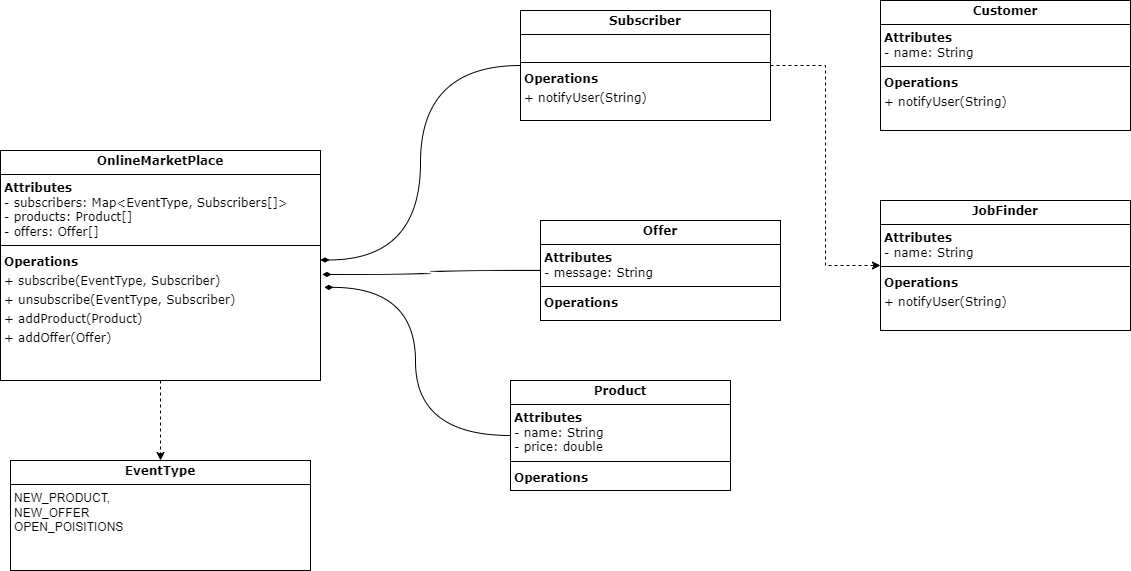

The diagram above was exported from draw.io. Its source (the exported page's mxGraphModel, read from the mxfile embedded in the PNG):
<mxGraphModel dx="780" dy="1673" grid="1" gridSize="10" guides="1" tooltips="1" connect="1" arrows="1" fold="1" page="1" pageScale="1" pageWidth="827" pageHeight="1169" math="0" shadow="0">
  <root>
    <mxCell id="0" />
    <mxCell id="1" parent="0" />
    <mxCell id="gVzFcrYbRiNoRpDDxLvw-5" value="" style="edgeStyle=orthogonalEdgeStyle;rounded=0;orthogonalLoop=1;jettySize=auto;html=1;dashed=1;" edge="1" parent="1" source="HbnkzG_qT7nh7EH9rmXn-1" target="gVzFcrYbRiNoRpDDxLvw-4">
      <mxGeometry relative="1" as="geometry" />
    </mxCell>
    <mxCell id="HbnkzG_qT7nh7EH9rmXn-1" value="&lt;p style=&quot;margin:0px;margin-top:4px;text-align:center;&quot;&gt;&lt;b&gt;&lt;font face=&quot;Verdana&quot;&gt;OnlineMarketPlace&lt;/font&gt;&lt;/b&gt;&lt;/p&gt;&lt;hr size=&quot;1&quot; style=&quot;border-style:solid;&quot;&gt;&lt;p style=&quot;margin:0px;margin-left:4px;&quot;&gt;&lt;span style=&quot;font-weight: 700; white-space-collapse: preserve;&quot;&gt;&lt;font style=&quot;font-size: 12px;&quot; face=&quot;Verdana&quot;&gt;Attributes&lt;/font&gt;&lt;/span&gt;&lt;/p&gt;&lt;p style=&quot;margin:0px;margin-left:4px;&quot;&gt;&lt;span style=&quot;white-space-collapse: preserve;&quot;&gt;&lt;font style=&quot;font-size: 12px;&quot; face=&quot;Verdana&quot;&gt;- subscribers: Map&amp;lt;EventType, Subscribers[]&amp;gt;&lt;br&gt;- products: Product[]&lt;br&gt;- offers: Offer[]&lt;/font&gt;&lt;/span&gt;&lt;br&gt;&lt;/p&gt;&lt;hr size=&quot;1&quot; style=&quot;border-style:solid;&quot;&gt;&lt;p style=&quot;margin:0px;margin-left:4px;&quot;&gt;&lt;font style=&quot;font-size: 12px;&quot; face=&quot;Verdana&quot;&gt;&lt;span style=&quot;overflow-wrap: anywhere; white-space-collapse: preserve; font-weight: bold; line-height: 19px;&quot; data-cacoo-text-style=&quot;{&amp;quot;index&amp;quot;:0,&amp;quot;font&amp;quot;:&amp;quot;Open Sans&amp;quot;,&amp;quot;size&amp;quot;:14,&amp;quot;color&amp;quot;:&amp;quot;000000&amp;quot;,&amp;quot;bold&amp;quot;:true,&amp;quot;italic&amp;quot;:false,&amp;quot;underline&amp;quot;:false,&amp;quot;strikeThrough&amp;quot;:false,&amp;quot;backgroundColor&amp;quot;:&amp;quot;&amp;quot;}&quot; class=&quot;text-edit&quot;&gt;Operations&lt;br&gt;&lt;/span&gt;&lt;span style=&quot;overflow-wrap: anywhere; white-space-collapse: preserve; line-height: 19px;&quot; data-cacoo-text-style=&quot;{&amp;quot;index&amp;quot;:11,&amp;quot;font&amp;quot;:&amp;quot;Open Sans&amp;quot;,&amp;quot;size&amp;quot;:14,&amp;quot;color&amp;quot;:&amp;quot;000000&amp;quot;,&amp;quot;bold&amp;quot;:false,&amp;quot;italic&amp;quot;:false,&amp;quot;underline&amp;quot;:false,&amp;quot;strikeThrough&amp;quot;:false,&amp;quot;backgroundColor&amp;quot;:&amp;quot;&amp;quot;}&quot; class=&quot;text-edit&quot;&gt;+ subscribe(EventType, S&lt;/span&gt;&lt;/font&gt;&lt;span style=&quot;font-family: Verdana; white-space-collapse: preserve; background-color: transparent; color: light-dark(rgb(0, 0, 0), rgb(255, 255, 255));&quot;&gt;ubscriber&lt;/span&gt;&lt;span style=&quot;white-space-collapse: preserve; font-family: Verdana; background-color: transparent; color: light-dark(rgb(0, 0, 0), rgb(255, 255, 255));&quot;&gt;)&lt;/span&gt;&lt;/p&gt;&lt;p style=&quot;margin:0px;margin-left:4px;&quot;&gt;&lt;font face=&quot;Verdana&quot;&gt;&lt;span style=&quot;overflow-wrap: anywhere; white-space-collapse: preserve; line-height: 19px;&quot; data-cacoo-text-style=&quot;{&amp;quot;index&amp;quot;:11,&amp;quot;font&amp;quot;:&amp;quot;Open Sans&amp;quot;,&amp;quot;size&amp;quot;:14,&amp;quot;color&amp;quot;:&amp;quot;000000&amp;quot;,&amp;quot;bold&amp;quot;:false,&amp;quot;italic&amp;quot;:false,&amp;quot;underline&amp;quot;:false,&amp;quot;strikeThrough&amp;quot;:false,&amp;quot;backgroundColor&amp;quot;:&amp;quot;&amp;quot;}&quot; class=&quot;text-edit&quot;&gt;+ unsubscribe(EventType, S&lt;/span&gt;&lt;/font&gt;&lt;span style=&quot;color: light-dark(rgb(0, 0, 0), rgb(255, 255, 255)); white-space-collapse: preserve; background-color: transparent; font-family: Verdana;&quot;&gt;ubscriber&lt;/span&gt;&lt;span style=&quot;color: light-dark(rgb(0, 0, 0), rgb(255, 255, 255)); white-space-collapse: preserve; background-color: transparent; font-family: Verdana;&quot;&gt;)&lt;/span&gt;&lt;span style=&quot;white-space-collapse: preserve; font-family: Verdana; background-color: transparent; color: light-dark(rgb(0, 0, 0), rgb(255, 255, 255));&quot;&gt;&lt;br&gt;&lt;/span&gt;&lt;/p&gt;&lt;p style=&quot;margin:0px;margin-left:4px;&quot;&gt;&lt;font style=&quot;font-size: 12px;&quot; face=&quot;Verdana&quot;&gt;&lt;span style=&quot;overflow-wrap: anywhere; white-space-collapse: preserve; line-height: 19px;&quot; data-cacoo-text-style=&quot;{&amp;quot;index&amp;quot;:11,&amp;quot;font&amp;quot;:&amp;quot;Open Sans&amp;quot;,&amp;quot;size&amp;quot;:14,&amp;quot;color&amp;quot;:&amp;quot;000000&amp;quot;,&amp;quot;bold&amp;quot;:false,&amp;quot;italic&amp;quot;:false,&amp;quot;underline&amp;quot;:false,&amp;quot;strikeThrough&amp;quot;:false,&amp;quot;backgroundColor&amp;quot;:&amp;quot;&amp;quot;}&quot; class=&quot;text-edit&quot;&gt;+ addProduct(Product)&lt;br&gt;+ addOffer(Offer)&lt;/span&gt;&lt;/font&gt;&lt;span style=&quot;overflow-wrap: anywhere; font-family: &amp;quot;Open Sans&amp;quot;; white-space-collapse: preserve; font-size: 14px; line-height: 19px;&quot; data-cacoo-text-style=&quot;{&amp;quot;index&amp;quot;:11,&amp;quot;font&amp;quot;:&amp;quot;Open Sans&amp;quot;,&amp;quot;size&amp;quot;:14,&amp;quot;color&amp;quot;:&amp;quot;000000&amp;quot;,&amp;quot;bold&amp;quot;:false,&amp;quot;italic&amp;quot;:false,&amp;quot;underline&amp;quot;:false,&amp;quot;strikeThrough&amp;quot;:false,&amp;quot;backgroundColor&amp;quot;:&amp;quot;&amp;quot;}&quot; class=&quot;text-edit&quot;&gt;&lt;br&gt;&lt;/span&gt;&lt;/p&gt;&lt;div&gt;&lt;span style=&quot;overflow-wrap: anywhere; font-family: &amp;quot;Open Sans&amp;quot;; white-space-collapse: preserve; font-size: 14px; line-height: 19px;&quot; data-cacoo-text-style=&quot;{&amp;quot;index&amp;quot;:11,&amp;quot;font&amp;quot;:&amp;quot;Open Sans&amp;quot;,&amp;quot;size&amp;quot;:14,&amp;quot;color&amp;quot;:&amp;quot;000000&amp;quot;,&amp;quot;bold&amp;quot;:false,&amp;quot;italic&amp;quot;:false,&amp;quot;underline&amp;quot;:false,&amp;quot;strikeThrough&amp;quot;:false,&amp;quot;backgroundColor&amp;quot;:&amp;quot;&amp;quot;}&quot; class=&quot;text-edit&quot;&gt;&lt;br&gt;&lt;/span&gt;&lt;/div&gt;" style="verticalAlign=top;align=left;overflow=fill;html=1;whiteSpace=wrap;" parent="1" vertex="1">
      <mxGeometry y="90" width="320" height="230" as="geometry" />
    </mxCell>
    <mxCell id="gVzFcrYbRiNoRpDDxLvw-3" style="edgeStyle=orthogonalEdgeStyle;rounded=0;orthogonalLoop=1;jettySize=auto;html=1;entryX=0;entryY=0.5;entryDx=0;entryDy=0;dashed=1;" edge="1" parent="1" source="HbnkzG_qT7nh7EH9rmXn-3" target="gVzFcrYbRiNoRpDDxLvw-2">
      <mxGeometry relative="1" as="geometry" />
    </mxCell>
    <mxCell id="HbnkzG_qT7nh7EH9rmXn-3" value="&lt;p style=&quot;margin:0px;margin-top:4px;text-align:center;&quot;&gt;&lt;font face=&quot;Verdana&quot;&gt;&lt;b&gt;Subscriber&lt;/b&gt;&lt;/font&gt;&lt;/p&gt;&lt;hr size=&quot;1&quot; style=&quot;border-style:solid;&quot;&gt;&lt;p style=&quot;margin:0px;margin-left:4px;&quot;&gt;&lt;br&gt;&lt;/p&gt;&lt;hr size=&quot;1&quot; style=&quot;border-style:solid;&quot;&gt;&lt;p style=&quot;margin:0px;margin-left:4px;&quot;&gt;&lt;font style=&quot;font-size: 12px;&quot; face=&quot;Verdana&quot;&gt;&lt;span style=&quot;overflow-wrap: anywhere; white-space-collapse: preserve; font-weight: bold; line-height: 19px;&quot; data-cacoo-text-style=&quot;{&amp;quot;index&amp;quot;:0,&amp;quot;font&amp;quot;:&amp;quot;Open Sans&amp;quot;,&amp;quot;size&amp;quot;:14,&amp;quot;color&amp;quot;:&amp;quot;000000&amp;quot;,&amp;quot;bold&amp;quot;:true,&amp;quot;italic&amp;quot;:false,&amp;quot;underline&amp;quot;:false,&amp;quot;strikeThrough&amp;quot;:false,&amp;quot;backgroundColor&amp;quot;:&amp;quot;&amp;quot;}&quot; class=&quot;text-edit&quot;&gt;Operations&lt;br&gt;&lt;/span&gt;&lt;span style=&quot;overflow-wrap: anywhere; white-space-collapse: preserve; line-height: 19px;&quot; data-cacoo-text-style=&quot;{&amp;quot;index&amp;quot;:11,&amp;quot;font&amp;quot;:&amp;quot;Open Sans&amp;quot;,&amp;quot;size&amp;quot;:14,&amp;quot;color&amp;quot;:&amp;quot;000000&amp;quot;,&amp;quot;bold&amp;quot;:false,&amp;quot;italic&amp;quot;:false,&amp;quot;underline&amp;quot;:false,&amp;quot;strikeThrough&amp;quot;:false,&amp;quot;backgroundColor&amp;quot;:&amp;quot;&amp;quot;}&quot; class=&quot;text-edit&quot;&gt;+ notifyUser(String)&lt;/span&gt;&lt;/font&gt;&lt;br&gt;&lt;/p&gt;&lt;div&gt;&lt;span style=&quot;overflow-wrap: anywhere; font-family: &amp;quot;Open Sans&amp;quot;; white-space-collapse: preserve; font-size: 14px; line-height: 19px;&quot; data-cacoo-text-style=&quot;{&amp;quot;index&amp;quot;:11,&amp;quot;font&amp;quot;:&amp;quot;Open Sans&amp;quot;,&amp;quot;size&amp;quot;:14,&amp;quot;color&amp;quot;:&amp;quot;000000&amp;quot;,&amp;quot;bold&amp;quot;:false,&amp;quot;italic&amp;quot;:false,&amp;quot;underline&amp;quot;:false,&amp;quot;strikeThrough&amp;quot;:false,&amp;quot;backgroundColor&amp;quot;:&amp;quot;&amp;quot;}&quot; class=&quot;text-edit&quot;&gt;&lt;span style=&quot;font-family: Verdana; font-size: 12px;&quot;&gt; &lt;/span&gt;&lt;br&gt;&lt;/span&gt;&lt;/div&gt;" style="verticalAlign=top;align=left;overflow=fill;html=1;whiteSpace=wrap;" parent="1" vertex="1">
      <mxGeometry x="520" y="-50" width="250" height="110" as="geometry" />
    </mxCell>
    <mxCell id="HbnkzG_qT7nh7EH9rmXn-4" value="&lt;p style=&quot;margin:0px;margin-top:4px;text-align:center;&quot;&gt;&lt;font face=&quot;Verdana&quot;&gt;&lt;b&gt;Product&lt;/b&gt;&lt;/font&gt;&lt;/p&gt;&lt;hr size=&quot;1&quot; style=&quot;border-style:solid;&quot;&gt;&lt;p style=&quot;margin:0px;margin-left:4px;&quot;&gt;&lt;span style=&quot;font-weight: 700; white-space-collapse: preserve;&quot;&gt;&lt;font style=&quot;font-size: 12px;&quot; face=&quot;Verdana&quot;&gt;Attributes&lt;/font&gt;&lt;/span&gt;&lt;/p&gt;&lt;p style=&quot;margin:0px;margin-left:4px;&quot;&gt;&lt;span style=&quot;white-space-collapse: preserve;&quot;&gt;&lt;font style=&quot;font-size: 12px;&quot; face=&quot;Verdana&quot;&gt;- name: String&lt;/font&gt;&lt;/span&gt;&lt;br&gt;&lt;/p&gt;&lt;p style=&quot;margin:0px;margin-left:4px;&quot;&gt;&lt;span style=&quot;font-family: Verdana; white-space-collapse: preserve;&quot;&gt;- price: double&lt;/span&gt;&lt;span style=&quot;white-space-collapse: preserve;&quot;&gt;&lt;font style=&quot;font-size: 12px;&quot; face=&quot;Verdana&quot;&gt;&lt;br&gt;&lt;/font&gt;&lt;/span&gt;&lt;/p&gt;&lt;hr size=&quot;1&quot; style=&quot;border-style:solid;&quot;&gt;&lt;p style=&quot;margin:0px;margin-left:4px;&quot;&gt;&lt;font style=&quot;font-size: 12px;&quot; face=&quot;Verdana&quot;&gt;&lt;span style=&quot;overflow-wrap: anywhere; white-space-collapse: preserve; font-weight: bold; line-height: 19px;&quot; data-cacoo-text-style=&quot;{&amp;quot;index&amp;quot;:0,&amp;quot;font&amp;quot;:&amp;quot;Open Sans&amp;quot;,&amp;quot;size&amp;quot;:14,&amp;quot;color&amp;quot;:&amp;quot;000000&amp;quot;,&amp;quot;bold&amp;quot;:true,&amp;quot;italic&amp;quot;:false,&amp;quot;underline&amp;quot;:false,&amp;quot;strikeThrough&amp;quot;:false,&amp;quot;backgroundColor&amp;quot;:&amp;quot;&amp;quot;}&quot; class=&quot;text-edit&quot;&gt;Operations&lt;br&gt;&lt;/span&gt;&lt;/font&gt;&lt;/p&gt;" style="verticalAlign=top;align=left;overflow=fill;html=1;whiteSpace=wrap;" parent="1" vertex="1">
      <mxGeometry x="510" y="320" width="220" height="110" as="geometry" />
    </mxCell>
    <mxCell id="HbnkzG_qT7nh7EH9rmXn-5" value="&lt;p style=&quot;margin:0px;margin-top:4px;text-align:center;&quot;&gt;&lt;font face=&quot;Verdana&quot;&gt;&lt;b&gt;Offer&lt;/b&gt;&lt;/font&gt;&lt;/p&gt;&lt;hr size=&quot;1&quot; style=&quot;border-style:solid;&quot;&gt;&lt;p style=&quot;margin:0px;margin-left:4px;&quot;&gt;&lt;span style=&quot;font-weight: 700; white-space-collapse: preserve;&quot;&gt;&lt;font style=&quot;font-size: 12px;&quot; face=&quot;Verdana&quot;&gt;Attributes&lt;/font&gt;&lt;/span&gt;&lt;/p&gt;&lt;p style=&quot;margin:0px;margin-left:4px;&quot;&gt;&lt;span style=&quot;white-space-collapse: preserve;&quot;&gt;&lt;font style=&quot;font-size: 12px;&quot; face=&quot;Verdana&quot;&gt;- message: String&lt;/font&gt;&lt;/span&gt;&lt;/p&gt;&lt;hr size=&quot;1&quot; style=&quot;border-style:solid;&quot;&gt;&lt;p style=&quot;margin:0px;margin-left:4px;&quot;&gt;&lt;font style=&quot;font-size: 12px;&quot; face=&quot;Verdana&quot;&gt;&lt;span style=&quot;overflow-wrap: anywhere; white-space-collapse: preserve; font-weight: bold; line-height: 19px;&quot; data-cacoo-text-style=&quot;{&amp;quot;index&amp;quot;:0,&amp;quot;font&amp;quot;:&amp;quot;Open Sans&amp;quot;,&amp;quot;size&amp;quot;:14,&amp;quot;color&amp;quot;:&amp;quot;000000&amp;quot;,&amp;quot;bold&amp;quot;:true,&amp;quot;italic&amp;quot;:false,&amp;quot;underline&amp;quot;:false,&amp;quot;strikeThrough&amp;quot;:false,&amp;quot;backgroundColor&amp;quot;:&amp;quot;&amp;quot;}&quot; class=&quot;text-edit&quot;&gt;Operations&lt;br&gt;&lt;/span&gt;&lt;/font&gt;&lt;/p&gt;" style="verticalAlign=top;align=left;overflow=fill;html=1;whiteSpace=wrap;" parent="1" vertex="1">
      <mxGeometry x="540" y="160" width="240" height="100" as="geometry" />
    </mxCell>
    <mxCell id="HbnkzG_qT7nh7EH9rmXn-11" style="rounded=0;orthogonalLoop=1;jettySize=auto;html=1;entryX=1;entryY=0.476;entryDx=0;entryDy=0;entryPerimeter=0;endArrow=diamondThin;endFill=1;edgeStyle=orthogonalEdgeStyle;curved=1;" parent="1" source="HbnkzG_qT7nh7EH9rmXn-3" target="HbnkzG_qT7nh7EH9rmXn-1" edge="1">
      <mxGeometry relative="1" as="geometry" />
    </mxCell>
    <mxCell id="HbnkzG_qT7nh7EH9rmXn-12" style="rounded=0;orthogonalLoop=1;jettySize=auto;html=1;entryX=1.006;entryY=0.539;entryDx=0;entryDy=0;entryPerimeter=0;endArrow=diamondThin;endFill=1;edgeStyle=orthogonalEdgeStyle;curved=1;" parent="1" source="HbnkzG_qT7nh7EH9rmXn-5" target="HbnkzG_qT7nh7EH9rmXn-1" edge="1">
      <mxGeometry relative="1" as="geometry" />
    </mxCell>
    <mxCell id="HbnkzG_qT7nh7EH9rmXn-13" style="rounded=0;orthogonalLoop=1;jettySize=auto;html=1;entryX=1.012;entryY=0.595;entryDx=0;entryDy=0;entryPerimeter=0;endArrow=diamondThin;endFill=1;edgeStyle=orthogonalEdgeStyle;curved=1;" parent="1" source="HbnkzG_qT7nh7EH9rmXn-4" target="HbnkzG_qT7nh7EH9rmXn-1" edge="1">
      <mxGeometry relative="1" as="geometry" />
    </mxCell>
    <mxCell id="gVzFcrYbRiNoRpDDxLvw-1" value="&lt;p style=&quot;margin:0px;margin-top:4px;text-align:center;&quot;&gt;&lt;font face=&quot;Verdana&quot;&gt;&lt;b&gt;Customer&lt;/b&gt;&lt;/font&gt;&lt;/p&gt;&lt;hr size=&quot;1&quot; style=&quot;border-style:solid;&quot;&gt;&lt;p style=&quot;margin:0px;margin-left:4px;&quot;&gt;&lt;span style=&quot;font-weight: 700; white-space-collapse: preserve;&quot;&gt;&lt;font style=&quot;font-size: 12px;&quot; face=&quot;Verdana&quot;&gt;Attributes&lt;/font&gt;&lt;/span&gt;&lt;/p&gt;&lt;p style=&quot;margin:0px;margin-left:4px;&quot;&gt;&lt;span style=&quot;white-space-collapse: preserve;&quot;&gt;&lt;font style=&quot;font-size: 12px;&quot; face=&quot;Verdana&quot;&gt;- name: String&lt;/font&gt;&lt;/span&gt;&lt;/p&gt;&lt;hr size=&quot;1&quot; style=&quot;border-style:solid;&quot;&gt;&lt;p style=&quot;margin:0px;margin-left:4px;&quot;&gt;&lt;font style=&quot;font-size: 12px;&quot; face=&quot;Verdana&quot;&gt;&lt;span style=&quot;overflow-wrap: anywhere; white-space-collapse: preserve; font-weight: bold; line-height: 19px;&quot; data-cacoo-text-style=&quot;{&amp;quot;index&amp;quot;:0,&amp;quot;font&amp;quot;:&amp;quot;Open Sans&amp;quot;,&amp;quot;size&amp;quot;:14,&amp;quot;color&amp;quot;:&amp;quot;000000&amp;quot;,&amp;quot;bold&amp;quot;:true,&amp;quot;italic&amp;quot;:false,&amp;quot;underline&amp;quot;:false,&amp;quot;strikeThrough&amp;quot;:false,&amp;quot;backgroundColor&amp;quot;:&amp;quot;&amp;quot;}&quot; class=&quot;text-edit&quot;&gt;Operations&lt;br&gt;&lt;/span&gt;&lt;span style=&quot;overflow-wrap: anywhere; white-space-collapse: preserve; line-height: 19px;&quot; data-cacoo-text-style=&quot;{&amp;quot;index&amp;quot;:11,&amp;quot;font&amp;quot;:&amp;quot;Open Sans&amp;quot;,&amp;quot;size&amp;quot;:14,&amp;quot;color&amp;quot;:&amp;quot;000000&amp;quot;,&amp;quot;bold&amp;quot;:false,&amp;quot;italic&amp;quot;:false,&amp;quot;underline&amp;quot;:false,&amp;quot;strikeThrough&amp;quot;:false,&amp;quot;backgroundColor&amp;quot;:&amp;quot;&amp;quot;}&quot; class=&quot;text-edit&quot;&gt;+ notifyUser(String)&lt;/span&gt;&lt;/font&gt;&lt;br&gt;&lt;/p&gt;&lt;div&gt;&lt;span style=&quot;overflow-wrap: anywhere; font-family: &amp;quot;Open Sans&amp;quot;; white-space-collapse: preserve; font-size: 14px; line-height: 19px;&quot; data-cacoo-text-style=&quot;{&amp;quot;index&amp;quot;:11,&amp;quot;font&amp;quot;:&amp;quot;Open Sans&amp;quot;,&amp;quot;size&amp;quot;:14,&amp;quot;color&amp;quot;:&amp;quot;000000&amp;quot;,&amp;quot;bold&amp;quot;:false,&amp;quot;italic&amp;quot;:false,&amp;quot;underline&amp;quot;:false,&amp;quot;strikeThrough&amp;quot;:false,&amp;quot;backgroundColor&amp;quot;:&amp;quot;&amp;quot;}&quot; class=&quot;text-edit&quot;&gt;&lt;br&gt;&lt;/span&gt;&lt;/div&gt;" style="verticalAlign=top;align=left;overflow=fill;html=1;whiteSpace=wrap;" vertex="1" parent="1">
      <mxGeometry x="880" y="-60" width="250" height="130" as="geometry" />
    </mxCell>
    <mxCell id="gVzFcrYbRiNoRpDDxLvw-2" value="&lt;p style=&quot;margin:0px;margin-top:4px;text-align:center;&quot;&gt;&lt;font face=&quot;Verdana&quot;&gt;&lt;b&gt;JobFinder&lt;/b&gt;&lt;/font&gt;&lt;/p&gt;&lt;hr size=&quot;1&quot; style=&quot;border-style:solid;&quot;&gt;&lt;p style=&quot;margin:0px;margin-left:4px;&quot;&gt;&lt;span style=&quot;font-weight: 700; white-space-collapse: preserve;&quot;&gt;&lt;font style=&quot;font-size: 12px;&quot; face=&quot;Verdana&quot;&gt;Attributes&lt;/font&gt;&lt;/span&gt;&lt;/p&gt;&lt;p style=&quot;margin:0px;margin-left:4px;&quot;&gt;&lt;span style=&quot;white-space-collapse: preserve;&quot;&gt;&lt;font style=&quot;font-size: 12px;&quot; face=&quot;Verdana&quot;&gt;- name: String&lt;/font&gt;&lt;/span&gt;&lt;/p&gt;&lt;hr size=&quot;1&quot; style=&quot;border-style:solid;&quot;&gt;&lt;p style=&quot;margin:0px;margin-left:4px;&quot;&gt;&lt;font style=&quot;font-size: 12px;&quot; face=&quot;Verdana&quot;&gt;&lt;span style=&quot;overflow-wrap: anywhere; white-space-collapse: preserve; font-weight: bold; line-height: 19px;&quot; data-cacoo-text-style=&quot;{&amp;quot;index&amp;quot;:0,&amp;quot;font&amp;quot;:&amp;quot;Open Sans&amp;quot;,&amp;quot;size&amp;quot;:14,&amp;quot;color&amp;quot;:&amp;quot;000000&amp;quot;,&amp;quot;bold&amp;quot;:true,&amp;quot;italic&amp;quot;:false,&amp;quot;underline&amp;quot;:false,&amp;quot;strikeThrough&amp;quot;:false,&amp;quot;backgroundColor&amp;quot;:&amp;quot;&amp;quot;}&quot; class=&quot;text-edit&quot;&gt;Operations&lt;br&gt;&lt;/span&gt;&lt;span style=&quot;overflow-wrap: anywhere; white-space-collapse: preserve; line-height: 19px;&quot; data-cacoo-text-style=&quot;{&amp;quot;index&amp;quot;:11,&amp;quot;font&amp;quot;:&amp;quot;Open Sans&amp;quot;,&amp;quot;size&amp;quot;:14,&amp;quot;color&amp;quot;:&amp;quot;000000&amp;quot;,&amp;quot;bold&amp;quot;:false,&amp;quot;italic&amp;quot;:false,&amp;quot;underline&amp;quot;:false,&amp;quot;strikeThrough&amp;quot;:false,&amp;quot;backgroundColor&amp;quot;:&amp;quot;&amp;quot;}&quot; class=&quot;text-edit&quot;&gt;+ notifyUser(String)&lt;/span&gt;&lt;/font&gt;&lt;br&gt;&lt;/p&gt;&lt;div&gt;&lt;span style=&quot;overflow-wrap: anywhere; font-family: &amp;quot;Open Sans&amp;quot;; white-space-collapse: preserve; font-size: 14px; line-height: 19px;&quot; data-cacoo-text-style=&quot;{&amp;quot;index&amp;quot;:11,&amp;quot;font&amp;quot;:&amp;quot;Open Sans&amp;quot;,&amp;quot;size&amp;quot;:14,&amp;quot;color&amp;quot;:&amp;quot;000000&amp;quot;,&amp;quot;bold&amp;quot;:false,&amp;quot;italic&amp;quot;:false,&amp;quot;underline&amp;quot;:false,&amp;quot;strikeThrough&amp;quot;:false,&amp;quot;backgroundColor&amp;quot;:&amp;quot;&amp;quot;}&quot; class=&quot;text-edit&quot;&gt;&lt;br&gt;&lt;/span&gt;&lt;/div&gt;" style="verticalAlign=top;align=left;overflow=fill;html=1;whiteSpace=wrap;" vertex="1" parent="1">
      <mxGeometry x="880" y="140" width="250" height="130" as="geometry" />
    </mxCell>
    <mxCell id="gVzFcrYbRiNoRpDDxLvw-4" value="&lt;p style=&quot;margin:0px;margin-top:4px;text-align:center;&quot;&gt;&lt;font face=&quot;Verdana&quot;&gt;&lt;b&gt;EventType&lt;/b&gt;&lt;/font&gt;&lt;/p&gt;&lt;hr size=&quot;1&quot; style=&quot;border-style:solid;&quot;&gt;&lt;p style=&quot;margin:0px;margin-left:4px;&quot;&gt;NEW_PRODUCT,&lt;/p&gt;&lt;p style=&quot;margin:0px;margin-left:4px;&quot;&gt;NEW_OFFER&lt;/p&gt;&lt;p style=&quot;margin:0px;margin-left:4px;&quot;&gt;OPEN_POISITIONS&lt;/p&gt;" style="verticalAlign=top;align=left;overflow=fill;html=1;whiteSpace=wrap;" vertex="1" parent="1">
      <mxGeometry x="10" y="400" width="300" height="110" as="geometry" />
    </mxCell>
  </root>
</mxGraphModel>